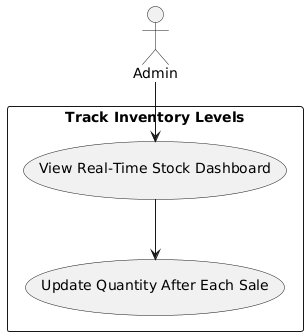

The diagram above was rendered by PlantUML. Its source (embedded in the PNG):
@startuml
actor Admin

rectangle "Track Inventory Levels" {
    Admin --> (View Real-Time Stock Dashboard)
    (View Real-Time Stock Dashboard) --> (Update Quantity After Each Sale)
}
@enduml